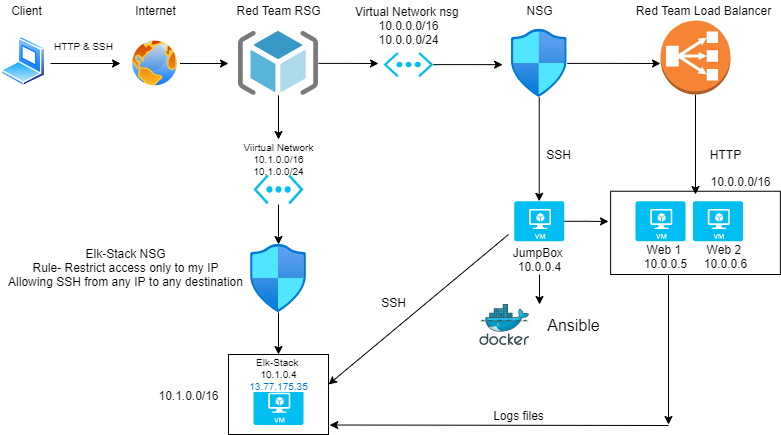

The diagram above was exported from draw.io. Its source (the exported page's mxGraphModel, read from the mxfile embedded in the PNG):
<mxGraphModel dx="1038" dy="580" grid="1" gridSize="10" guides="1" tooltips="1" connect="1" arrows="1" fold="1" page="1" pageScale="1" pageWidth="850" pageHeight="1100" math="0" shadow="0">
  <root>
    <mxCell id="0" />
    <mxCell id="1" parent="0" />
    <mxCell id="VeIHnmPE8xFibxkkaktH-3" value="" style="rounded=0;whiteSpace=wrap;html=1;" parent="1" vertex="1">
      <mxGeometry x="240" y="460" width="100" height="80" as="geometry" />
    </mxCell>
    <mxCell id="VeIHnmPE8xFibxkkaktH-1" value="" style="rounded=0;whiteSpace=wrap;html=1;" parent="1" vertex="1">
      <mxGeometry x="622.13" y="296.75" width="169.75" height="83.25" as="geometry" />
    </mxCell>
    <mxCell id="gJ6KSoMWBo5C_tQxx0P4-1" value="" style="edgeStyle=orthogonalEdgeStyle;rounded=0;orthogonalLoop=1;jettySize=auto;html=1;" parent="1" source="H7M39Gac7ThKHe3NsdR9-1" edge="1">
      <mxGeometry relative="1" as="geometry">
        <mxPoint x="390" y="169" as="targetPoint" />
      </mxGeometry>
    </mxCell>
    <mxCell id="ct-g3TJZ8MmYA9MjO5n2-32" value="" style="edgeStyle=orthogonalEdgeStyle;rounded=0;orthogonalLoop=1;jettySize=auto;html=1;fontSize=10;" parent="1" source="H7M39Gac7ThKHe3NsdR9-1" target="ct-g3TJZ8MmYA9MjO5n2-31" edge="1">
      <mxGeometry relative="1" as="geometry" />
    </mxCell>
    <mxCell id="H7M39Gac7ThKHe3NsdR9-1" value="" style="aspect=fixed;html=1;points=[];align=center;image;fontSize=12;image=img/lib/mscae/ResourceGroup.svg;" parent="1" vertex="1">
      <mxGeometry x="250" y="136.88" width="80" height="64" as="geometry" />
    </mxCell>
    <mxCell id="H7M39Gac7ThKHe3NsdR9-2" value="Red Team RSG" style="text;html=1;resizable=0;autosize=1;align=center;verticalAlign=middle;points=[];fillColor=none;strokeColor=none;rounded=0;" parent="1" vertex="1">
      <mxGeometry x="240" y="106" width="100" height="20" as="geometry" />
    </mxCell>
    <mxCell id="gJ6KSoMWBo5C_tQxx0P4-9" value="" style="edgeStyle=orthogonalEdgeStyle;rounded=0;orthogonalLoop=1;jettySize=auto;html=1;" parent="1" source="H7M39Gac7ThKHe3NsdR9-17" edge="1">
      <mxGeometry relative="1" as="geometry">
        <mxPoint x="707" y="300" as="targetPoint" />
      </mxGeometry>
    </mxCell>
    <mxCell id="H7M39Gac7ThKHe3NsdR9-17" value="" style="outlineConnect=0;dashed=0;verticalLabelPosition=bottom;verticalAlign=top;align=center;html=1;shape=mxgraph.aws3.classic_load_balancer;fillColor=#F58534;gradientColor=none;" parent="1" vertex="1">
      <mxGeometry x="672" y="126" width="70" height="74" as="geometry" />
    </mxCell>
    <mxCell id="H7M39Gac7ThKHe3NsdR9-18" value="Red Team Load Balancer" style="text;html=1;resizable=0;autosize=1;align=center;verticalAlign=middle;points=[];fillColor=none;strokeColor=none;rounded=0;" parent="1" vertex="1">
      <mxGeometry x="640" y="106" width="150" height="20" as="geometry" />
    </mxCell>
    <mxCell id="H7M39Gac7ThKHe3NsdR9-19" value="JumpBox &lt;br&gt;10.0.0.4" style="text;html=1;resizable=0;autosize=1;align=center;verticalAlign=middle;points=[];fillColor=none;strokeColor=none;rounded=0;" parent="1" vertex="1">
      <mxGeometry x="515.75" y="350" width="70" height="30" as="geometry" />
    </mxCell>
    <mxCell id="ct-g3TJZ8MmYA9MjO5n2-23" value="" style="edgeStyle=orthogonalEdgeStyle;rounded=0;orthogonalLoop=1;jettySize=auto;html=1;" parent="1" source="ct-g3TJZ8MmYA9MjO5n2-24" edge="1">
      <mxGeometry relative="1" as="geometry">
        <mxPoint x="518" y="291.75" as="sourcePoint" />
        <mxPoint x="620" y="327" as="targetPoint" />
      </mxGeometry>
    </mxCell>
    <mxCell id="H7M39Gac7ThKHe3NsdR9-23" value="Web 1 &lt;br&gt;10.0.0.5" style="text;html=1;resizable=0;autosize=1;align=center;verticalAlign=middle;points=[];fillColor=none;strokeColor=none;rounded=0;" parent="1" vertex="1">
      <mxGeometry x="647" y="346.75" width="60" height="30" as="geometry" />
    </mxCell>
    <mxCell id="H7M39Gac7ThKHe3NsdR9-24" value="Web 2 &lt;br&gt;10.0.0.6" style="text;html=1;resizable=0;autosize=1;align=center;verticalAlign=middle;points=[];fillColor=none;strokeColor=none;rounded=0;" parent="1" vertex="1">
      <mxGeometry x="707" y="346.75" width="60" height="30" as="geometry" />
    </mxCell>
    <mxCell id="ct-g3TJZ8MmYA9MjO5n2-3" style="edgeStyle=orthogonalEdgeStyle;rounded=0;orthogonalLoop=1;jettySize=auto;html=1;exitX=1;exitY=0.5;exitDx=0;exitDy=0;exitPerimeter=0;entryX=-0.154;entryY=0.519;entryDx=0;entryDy=0;entryPerimeter=0;" parent="1" source="KQF0ahKsy7baoEXs-qgI-1" target="ct-g3TJZ8MmYA9MjO5n2-1" edge="1">
      <mxGeometry relative="1" as="geometry">
        <mxPoint x="500" y="170" as="targetPoint" />
      </mxGeometry>
    </mxCell>
    <mxCell id="KQF0ahKsy7baoEXs-qgI-1" value="" style="verticalLabelPosition=bottom;html=1;verticalAlign=top;align=center;strokeColor=none;fillColor=#00BEF2;shape=mxgraph.azure.virtual_network;pointerEvents=1;" parent="1" vertex="1">
      <mxGeometry x="395" y="157.75" width="50" height="24.75" as="geometry" />
    </mxCell>
    <mxCell id="KQF0ahKsy7baoEXs-qgI-2" value="Virtual Network nsg &lt;br&gt;10.0.0.0/16&lt;br&gt;10.0.0.0/24" style="text;html=1;resizable=0;autosize=1;align=center;verticalAlign=middle;points=[];fillColor=none;strokeColor=none;rounded=0;" parent="1" vertex="1">
      <mxGeometry x="360" y="106" width="120" height="50" as="geometry" />
    </mxCell>
    <mxCell id="ct-g3TJZ8MmYA9MjO5n2-16" value="" style="edgeStyle=orthogonalEdgeStyle;rounded=0;orthogonalLoop=1;jettySize=auto;html=1;" parent="1" source="KQF0ahKsy7baoEXs-qgI-3" edge="1">
      <mxGeometry relative="1" as="geometry">
        <mxPoint x="240" y="169" as="targetPoint" />
      </mxGeometry>
    </mxCell>
    <mxCell id="KQF0ahKsy7baoEXs-qgI-3" value="" style="aspect=fixed;perimeter=ellipsePerimeter;html=1;align=center;shadow=0;dashed=0;spacingTop=3;image;image=img/lib/active_directory/internet_globe.svg;" parent="1" vertex="1">
      <mxGeometry x="141.5" y="144" width="50" height="50" as="geometry" />
    </mxCell>
    <mxCell id="KQF0ahKsy7baoEXs-qgI-4" value="Internet" style="text;html=1;resizable=0;autosize=1;align=center;verticalAlign=middle;points=[];fillColor=none;strokeColor=none;rounded=0;" parent="1" vertex="1">
      <mxGeometry x="136.5" y="106" width="60" height="20" as="geometry" />
    </mxCell>
    <mxCell id="KQF0ahKsy7baoEXs-qgI-23" style="edgeStyle=orthogonalEdgeStyle;rounded=0;orthogonalLoop=1;jettySize=auto;html=1;" parent="1" edge="1">
      <mxGeometry relative="1" as="geometry">
        <mxPoint x="132" y="169" as="targetPoint" />
        <mxPoint x="62" y="169" as="sourcePoint" />
      </mxGeometry>
    </mxCell>
    <mxCell id="KQF0ahKsy7baoEXs-qgI-11" value="" style="aspect=fixed;perimeter=ellipsePerimeter;html=1;align=center;shadow=0;dashed=0;spacingTop=3;image;image=img/lib/active_directory/laptop_client.svg;" parent="1" vertex="1">
      <mxGeometry x="12.5" y="142.13" width="45" height="50" as="geometry" />
    </mxCell>
    <mxCell id="KQF0ahKsy7baoEXs-qgI-16" value="Client" style="text;html=1;resizable=0;autosize=1;align=center;verticalAlign=middle;points=[];fillColor=none;strokeColor=none;rounded=0;" parent="1" vertex="1">
      <mxGeometry x="12.5" y="106" width="50" height="20" as="geometry" />
    </mxCell>
    <mxCell id="gJ6KSoMWBo5C_tQxx0P4-3" value="" style="edgeStyle=orthogonalEdgeStyle;rounded=0;orthogonalLoop=1;jettySize=auto;html=1;" parent="1" source="ct-g3TJZ8MmYA9MjO5n2-1" edge="1">
      <mxGeometry relative="1" as="geometry">
        <mxPoint x="672" y="169" as="targetPoint" />
      </mxGeometry>
    </mxCell>
    <mxCell id="gJ6KSoMWBo5C_tQxx0P4-7" value="" style="edgeStyle=orthogonalEdgeStyle;rounded=0;orthogonalLoop=1;jettySize=auto;html=1;" parent="1" source="ct-g3TJZ8MmYA9MjO5n2-1" target="ct-g3TJZ8MmYA9MjO5n2-24" edge="1">
      <mxGeometry relative="1" as="geometry" />
    </mxCell>
    <mxCell id="ct-g3TJZ8MmYA9MjO5n2-1" value="" style="aspect=fixed;html=1;points=[];align=center;image;fontSize=12;image=img/lib/azure2/networking/Network_Security_Groups.svg;" parent="1" vertex="1">
      <mxGeometry x="522.75" y="134.88" width="56.00000000000001" height="68" as="geometry" />
    </mxCell>
    <mxCell id="ct-g3TJZ8MmYA9MjO5n2-2" value="NSG" style="text;html=1;resizable=0;autosize=1;align=center;verticalAlign=middle;points=[];fillColor=none;strokeColor=none;rounded=0;" parent="1" vertex="1">
      <mxGeometry x="530.75" y="106" width="40" height="20" as="geometry" />
    </mxCell>
    <mxCell id="ct-g3TJZ8MmYA9MjO5n2-7" value="HTTP" style="text;html=1;resizable=0;autosize=1;align=center;verticalAlign=middle;points=[];fillColor=none;strokeColor=none;rounded=0;" parent="1" vertex="1">
      <mxGeometry x="712" y="250" width="50" height="20" as="geometry" />
    </mxCell>
    <mxCell id="ct-g3TJZ8MmYA9MjO5n2-8" value="SSH" style="text;html=1;resizable=0;autosize=1;align=center;verticalAlign=middle;points=[];fillColor=none;strokeColor=none;rounded=0;" parent="1" vertex="1">
      <mxGeometry x="550" y="250" width="40" height="20" as="geometry" />
    </mxCell>
    <mxCell id="ct-g3TJZ8MmYA9MjO5n2-10" value="" style="aspect=fixed;html=1;points=[];align=center;image;fontSize=12;image=img/lib/mscae/Docker.svg;" parent="1" vertex="1">
      <mxGeometry x="491.25" y="410" width="50" height="41" as="geometry" />
    </mxCell>
    <mxCell id="ct-g3TJZ8MmYA9MjO5n2-12" value="Ansible" style="text;html=1;resizable=0;autosize=1;align=center;verticalAlign=middle;points=[];fillColor=none;strokeColor=none;rounded=0;fontSize=16;" parent="1" vertex="1">
      <mxGeometry x="550.25" y="420.5" width="70" height="20" as="geometry" />
    </mxCell>
    <mxCell id="ct-g3TJZ8MmYA9MjO5n2-19" value="" style="verticalLabelPosition=bottom;html=1;verticalAlign=top;align=center;strokeColor=none;fillColor=#00BEF2;shape=mxgraph.azure.virtual_machine;" parent="1" vertex="1">
      <mxGeometry x="704.5" y="306.75" width="50" height="40" as="geometry" />
    </mxCell>
    <mxCell id="ct-g3TJZ8MmYA9MjO5n2-20" value="" style="verticalLabelPosition=bottom;html=1;verticalAlign=top;align=center;strokeColor=none;fillColor=#00BEF2;shape=mxgraph.azure.virtual_machine;" parent="1" vertex="1">
      <mxGeometry x="647" y="306.75" width="50" height="40" as="geometry" />
    </mxCell>
    <mxCell id="ct-g3TJZ8MmYA9MjO5n2-26" value="HTTP &amp;amp; SSH" style="text;html=1;resizable=0;autosize=1;align=center;verticalAlign=middle;points=[];fillColor=none;strokeColor=none;rounded=0;fontSize=10;" parent="1" vertex="1">
      <mxGeometry x="60" y="142.13" width="70" height="20" as="geometry" />
    </mxCell>
    <mxCell id="gJ6KSoMWBo5C_tQxx0P4-10" value="" style="edgeStyle=orthogonalEdgeStyle;rounded=0;orthogonalLoop=1;jettySize=auto;html=1;entryX=0.011;entryY=-0.525;entryDx=0;entryDy=0;entryPerimeter=0;" parent="1" target="ct-g3TJZ8MmYA9MjO5n2-12" edge="1">
      <mxGeometry relative="1" as="geometry">
        <mxPoint x="551" y="380" as="sourcePoint" />
        <mxPoint x="551" y="400" as="targetPoint" />
      </mxGeometry>
    </mxCell>
    <mxCell id="ct-g3TJZ8MmYA9MjO5n2-24" value="" style="verticalLabelPosition=bottom;html=1;verticalAlign=top;align=center;strokeColor=none;fillColor=#00BEF2;shape=mxgraph.azure.virtual_machine;" parent="1" vertex="1">
      <mxGeometry x="525.75" y="306.75" width="50" height="40" as="geometry" />
    </mxCell>
    <mxCell id="ct-g3TJZ8MmYA9MjO5n2-34" value="" style="edgeStyle=orthogonalEdgeStyle;rounded=0;orthogonalLoop=1;jettySize=auto;html=1;fontSize=10;" parent="1" source="ct-g3TJZ8MmYA9MjO5n2-30" target="ct-g3TJZ8MmYA9MjO5n2-33" edge="1">
      <mxGeometry relative="1" as="geometry" />
    </mxCell>
    <mxCell id="ct-g3TJZ8MmYA9MjO5n2-30" value="" style="verticalLabelPosition=bottom;html=1;verticalAlign=top;align=center;strokeColor=none;fillColor=#00BEF2;shape=mxgraph.azure.virtual_network;pointerEvents=1;fontSize=10;" parent="1" vertex="1">
      <mxGeometry x="265" y="280" width="50" height="30" as="geometry" />
    </mxCell>
    <mxCell id="ct-g3TJZ8MmYA9MjO5n2-31" value="Viirtual Network&lt;br&gt;10.1.0.0/16&lt;br&gt;10.1.0.0/24" style="text;html=1;resizable=0;autosize=1;align=center;verticalAlign=middle;points=[];fillColor=none;strokeColor=none;rounded=0;fontSize=10;" parent="1" vertex="1">
      <mxGeometry x="245" y="245" width="90" height="40" as="geometry" />
    </mxCell>
    <mxCell id="ct-g3TJZ8MmYA9MjO5n2-38" value="" style="edgeStyle=orthogonalEdgeStyle;rounded=0;orthogonalLoop=1;jettySize=auto;html=1;fontSize=10;" parent="1" source="ct-g3TJZ8MmYA9MjO5n2-33" target="ct-g3TJZ8MmYA9MjO5n2-37" edge="1">
      <mxGeometry relative="1" as="geometry" />
    </mxCell>
    <mxCell id="ct-g3TJZ8MmYA9MjO5n2-33" value="" style="aspect=fixed;html=1;points=[];align=center;image;fontSize=12;image=img/lib/azure2/networking/Network_Security_Groups.svg;" parent="1" vertex="1">
      <mxGeometry x="262" y="350" width="56.00000000000001" height="68" as="geometry" />
    </mxCell>
    <mxCell id="ct-g3TJZ8MmYA9MjO5n2-35" value="" style="verticalLabelPosition=bottom;html=1;verticalAlign=top;align=center;strokeColor=none;fillColor=#00BEF2;shape=mxgraph.azure.virtual_machine;fontSize=10;" parent="1" vertex="1">
      <mxGeometry x="265" y="490.5" width="50" height="40" as="geometry" />
    </mxCell>
    <mxCell id="ct-g3TJZ8MmYA9MjO5n2-36" value="&lt;font style=&quot;font-size: 12px&quot;&gt;Elk-Stack NSG&lt;br&gt;Rule- Restrict access only to my IP&lt;br&gt;Allowing SSH from any IP to any destination&lt;/font&gt;" style="text;html=1;resizable=0;autosize=1;align=center;verticalAlign=middle;points=[];fillColor=none;strokeColor=none;rounded=0;fontSize=10;" parent="1" vertex="1">
      <mxGeometry x="12" y="348" width="250" height="50" as="geometry" />
    </mxCell>
    <mxCell id="ct-g3TJZ8MmYA9MjO5n2-37" value="Elk-Stack&amp;nbsp;&lt;br&gt;&lt;font style=&quot;font-size: 10px&quot;&gt;10.1.0.4&lt;br&gt;&lt;span style=&quot;color: rgb(0 , 120 , 212) ; background-color: rgb(255 , 255 , 255)&quot;&gt;13.77.175.35&lt;/span&gt;&lt;/font&gt;" style="text;html=1;resizable=0;autosize=1;align=center;verticalAlign=middle;points=[];fillColor=none;strokeColor=none;rounded=0;fontSize=10;" parent="1" vertex="1">
      <mxGeometry x="255" y="460" width="70" height="40" as="geometry" />
    </mxCell>
    <mxCell id="ct-g3TJZ8MmYA9MjO5n2-40" value="" style="endArrow=classic;html=1;fontSize=10;" parent="1" edge="1">
      <mxGeometry width="50" height="50" relative="1" as="geometry">
        <mxPoint x="520" y="340" as="sourcePoint" />
        <mxPoint x="340" y="490" as="targetPoint" />
      </mxGeometry>
    </mxCell>
    <mxCell id="ct-g3TJZ8MmYA9MjO5n2-41" value="&lt;font style=&quot;font-size: 12px&quot;&gt;SSH&lt;/font&gt;" style="text;html=1;resizable=0;autosize=1;align=center;verticalAlign=middle;points=[];fillColor=none;strokeColor=none;rounded=0;fontSize=10;" parent="1" vertex="1">
      <mxGeometry x="385" y="398" width="40" height="20" as="geometry" />
    </mxCell>
    <mxCell id="ct-g3TJZ8MmYA9MjO5n2-43" value="" style="endArrow=classic;html=1;fontSize=10;" parent="1" edge="1">
      <mxGeometry width="50" height="50" relative="1" as="geometry">
        <mxPoint x="680" y="380.5" as="sourcePoint" />
        <mxPoint x="680" y="530" as="targetPoint" />
      </mxGeometry>
    </mxCell>
    <mxCell id="ct-g3TJZ8MmYA9MjO5n2-47" value="" style="endArrow=classic;html=1;fontSize=10;" parent="1" edge="1">
      <mxGeometry width="50" height="50" relative="1" as="geometry">
        <mxPoint x="680" y="531" as="sourcePoint" />
        <mxPoint x="341.25" y="530.5" as="targetPoint" />
      </mxGeometry>
    </mxCell>
    <mxCell id="ct-g3TJZ8MmYA9MjO5n2-48" value="&lt;font style=&quot;font-size: 12px&quot;&gt;Logs files&lt;/font&gt;" style="text;html=1;resizable=0;autosize=1;align=center;verticalAlign=middle;points=[];fillColor=none;strokeColor=none;rounded=0;fontSize=10;" parent="1" vertex="1">
      <mxGeometry x="495" y="510.5" width="70" height="20" as="geometry" />
    </mxCell>
    <mxCell id="VeIHnmPE8xFibxkkaktH-2" value="10.0.0.0/16" style="text;html=1;resizable=0;autosize=1;align=center;verticalAlign=middle;points=[];fillColor=none;strokeColor=none;rounded=0;" parent="1" vertex="1">
      <mxGeometry x="711.88" y="276.75" width="80" height="20" as="geometry" />
    </mxCell>
    <mxCell id="VeIHnmPE8xFibxkkaktH-4" value="10.1.0.0/16" style="text;html=1;resizable=0;autosize=1;align=center;verticalAlign=middle;points=[];fillColor=none;strokeColor=none;rounded=0;" parent="1" vertex="1">
      <mxGeometry x="160" y="490.5" width="80" height="20" as="geometry" />
    </mxCell>
  </root>
</mxGraphModel>